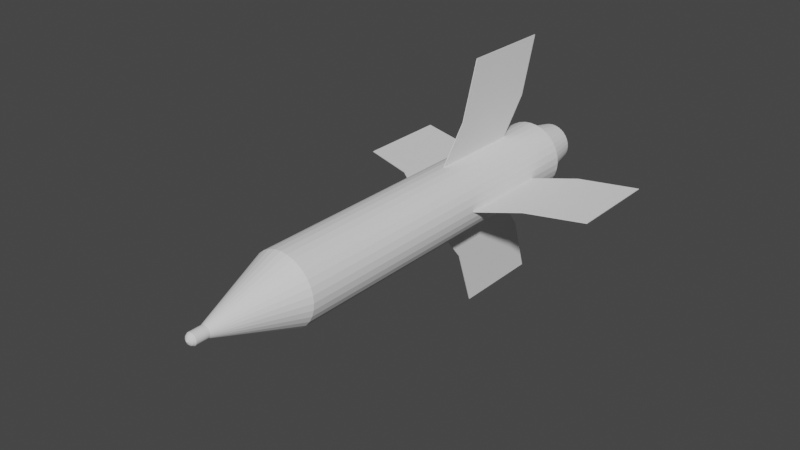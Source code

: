# Source: 9M14_Malyutka.blend  (saved by Blender 2.80.75; exported with 4.5.12 LTS)
import bpy
from mathutils import Matrix  # noqa: F401  (used for matrix-valued properties, if any)

bpy.ops.wm.read_factory_settings(use_empty=True)
scene = bpy.context.scene
scene.name = 'Scene'

# ---- collections
col_collection = bpy.data.collections.new('Collection'); scene.collection.children.link(col_collection)

# ---- world
world_world = bpy.data.worlds.new('World'); scene.world = world_world
world_world.use_nodes = True; world_world.node_tree.nodes.clear()
_N = world_world.node_tree.nodes; _L = world_world.node_tree.links
n0 = _N.new('ShaderNodeOutputWorld'); n0.name = 'World Output'; n0.location = (300, 300)
n1 = _N.new('ShaderNodeBackground'); n1.name = 'Background'; n1.location = (10, 300)
n1.inputs[0].default_value = (0.05088, 0.05088, 0.05088, 1.0)
_L.new(n1.outputs[0], n0.inputs[0])
n0.is_active_output = True
world_world.color = (0.05088, 0.05088, 0.05088)
world_world.use_sun_shadow = False
world_world.sun_shadow_jitter_overblur = 0.0

# ---- meshes
me_cylinder = bpy.data.meshes.new('Cylinder')
me_cylinder.from_pydata([(-7.441e-16, 1.0, -4.351), (1.06e-15, 1.0, 5.775), (0.1951, 0.9808, -4.351), (0.1951, 0.9808, 5.775), (0.3827, 0.9239, -4.351), (0.3827, 0.9239, 5.775), (0.5556, 0.8315, -4.351), (0.5556, 0.8315, 5.775), (0.7071, 0.7071, -4.351), (0.7071, 0.7071, 5.775), (0.8315, 0.5556, -4.351), (0.8315, 0.5556, 5.775), (0.9239, 0.3827, -4.351), (0.9239, 0.3827, 5.775), (0.9808, 0.1951, -4.351), (0.9808, 0.1951, 5.775), (1.0, -1.775e-07, -4.351), (1.0, 4.36e-07, 5.775), (0.9808, -0.1951, -4.351), (0.9808, -0.1951, 5.775), (0.9239, -0.3827, -4.351), (0.9239, -0.3827, 5.775), (0.8315, -0.5556, -4.351), (0.8315, -0.5556, 5.775), (0.7071, -0.7071, -4.351), (0.7071, -0.7071, 5.775), (0.5556, -0.8315, -4.351), (0.5556, -0.8315, 5.775), (0.3827, -0.9239, -4.351), (0.3827, -0.9239, 5.775), (0.1951, -0.9808, -4.351), (0.1951, -0.9808, 5.775), (-3.258e-07, -1.0, -4.351), (-3.258e-07, -1.0, 5.775), (-0.1951, -0.9808, -4.351), (-0.1951, -0.9808, 5.775), (-0.3827, -0.9239, -4.351), (-0.3827, -0.9239, 5.775), (-0.5556, -0.8315, -4.351), (-0.5556, -0.8315, 5.775), (-0.7071, -0.7071, -4.351), (-0.7071, -0.7071, 5.775), (-0.8315, -0.5556, -4.351), (-0.8315, -0.5556, 5.775), (-0.9239, -0.3827, -4.351), (-0.9239, -0.3827, 5.775), (-0.9808, -0.1951, -4.351), (-0.9808, -0.1951, 5.775), (-1.0, 7.126e-07, -4.351), (-1.0, 1.326e-06, 5.775), (-0.9808, 0.1951, -4.351), (-0.9808, 0.1951, 5.775), (-0.9239, 0.3827, -4.351), (-0.9239, 0.3827, 5.775), (-0.8315, 0.5556, -4.351), (-0.8315, 0.5556, 5.775), (-0.7071, 0.7071, -4.351), (-0.7071, 0.7071, 5.775), (-0.5556, 0.8315, -4.351), (-0.5556, 0.8315, 5.775), (-0.3827, 0.9239, -4.351), (-0.3827, 0.9239, 5.775), (-0.1951, 0.9808, -4.351), (-0.1951, 0.9808, 5.775), (1.055e-07, 0.1693, -6.715), (0.03304, 0.1661, -6.715), (0.0648, 0.1564, -6.715), (0.09408, 0.1408, -6.715), (0.1197, 0.1197, -6.715), (0.1408, 0.09408, -6.715), (0.1564, 0.0648, -6.715), (0.1661, 0.03304, -6.715), (0.1693, 4.244e-08, -6.715), (0.1661, -0.03304, -6.715), (0.1564, -0.0648, -6.715), (0.1408, -0.09408, -6.715), (0.1197, -0.1197, -6.715), (0.09408, -0.1408, -6.715), (0.0648, -0.1564, -6.715), (0.03304, -0.1661, -6.715), (5.03e-08, -0.1693, -6.715), (-0.03304, -0.1661, -6.715), (-0.0648, -0.1564, -6.715), (-0.09408, -0.1408, -6.715), (-0.1197, -0.1197, -6.715), (-0.1408, -0.09408, -6.715), (-0.1564, -0.0648, -6.715), (-0.1661, -0.03304, -6.715), (-0.1693, 1.932e-07, -6.715), (-0.1661, 0.03304, -6.715), (-0.1564, 0.0648, -6.715), (-0.1408, 0.09408, -6.715), (-0.1197, 0.1197, -6.715), (-0.09408, 0.1408, -6.715), (-0.0648, 0.1564, -6.715), (-0.03304, 0.1661, -6.715), (-2.106e-06, 0.1693, -7.097), (0.03303, 0.1661, -7.097), (0.0648, 0.1564, -7.097), (0.09408, 0.1408, -7.097), (0.1197, 0.1197, -7.097), (0.1408, 0.09408, -7.097), (0.1564, 0.0648, -7.097), (0.1661, 0.03304, -7.097), (0.1693, 4.244e-08, -7.097), (0.1661, -0.03304, -7.097), (0.1564, -0.0648, -7.097), (0.1408, -0.09408, -7.097), (0.1197, -0.1197, -7.097), (0.09408, -0.1408, -7.097), (0.0648, -0.1564, -7.097), (0.03303, -0.1661, -7.097), (-2.161e-06, -0.1693, -7.097), (-0.03304, -0.1661, -7.097), (-0.0648, -0.1564, -7.097), (-0.09408, -0.1408, -7.097), (-0.1197, -0.1197, -7.097), (-0.1408, -0.09408, -7.097), (-0.1564, -0.0648, -7.097), (-0.1661, -0.03304, -7.097), (-0.1693, 1.932e-07, -7.097), (-0.1661, 0.03304, -7.097), (-0.1564, 0.0648, -7.097), (-0.1408, 0.09408, -7.097), (-0.1197, 0.1197, -7.097), (-0.09408, 0.1408, -7.097), (-0.0648, 0.1564, -7.097), (-0.03304, 0.1661, -7.097), (-2.102e-06, 0.133, -7.159), (0.02595, 0.1305, -7.159), (0.0509, 0.1229, -7.159), (0.07389, 0.1106, -7.159), (0.09405, 0.09405, -7.159), (0.1106, 0.07389, -7.159), (0.1229, 0.0509, -7.159), (0.1304, 0.02595, -7.159), (0.133, 5.098e-08, -7.159), (0.1304, -0.02595, -7.159), (0.1229, -0.0509, -7.159), (0.1106, -0.07389, -7.159), (0.09405, -0.09405, -7.159), (0.07389, -0.1106, -7.159), (0.0509, -0.1229, -7.159), (0.02595, -0.1305, -7.159), (-2.146e-06, -0.133, -7.159), (-0.02595, -0.1305, -7.159), (-0.0509, -0.1229, -7.159), (-0.0739, -0.1106, -7.159), (-0.09405, -0.09405, -7.159), (-0.1106, -0.07389, -7.159), (-0.1229, -0.0509, -7.159), (-0.1305, -0.02595, -7.159), (-0.133, 1.694e-07, -7.159), (-0.1305, 0.02595, -7.159), (-0.1229, 0.0509, -7.159), (-0.1106, 0.07389, -7.159), (-0.09405, 0.09405, -7.159), (-0.0739, 0.1106, -7.159), (-0.0509, 0.1229, -7.159), (-0.02595, 0.1305, -7.159), (-2.098e-06, 0.09298, -7.192), (0.01814, 0.09119, -7.192), (0.03558, 0.0859, -7.192), (0.05165, 0.07731, -7.192), (0.06574, 0.06575, -7.192), (0.07731, 0.05166, -7.192), (0.0859, 0.03558, -7.192), (0.09119, 0.01814, -7.192), (0.09298, 6.173e-08, -7.192), (0.09119, -0.01814, -7.192), (0.0859, -0.03558, -7.192), (0.07731, -0.05166, -7.192), (0.06574, -0.06575, -7.192), (0.05165, -0.07731, -7.192), (0.03558, -0.0859, -7.192), (0.01814, -0.09119, -7.192), (-2.129e-06, -0.09298, -7.192), (-0.01814, -0.09119, -7.192), (-0.03558, -0.0859, -7.192), (-0.05166, -0.07731, -7.192), (-0.06575, -0.06575, -7.192), (-0.07731, -0.05166, -7.192), (-0.0859, -0.03558, -7.192), (-0.09119, -0.01814, -7.192), (-0.09298, 1.445e-07, -7.192), (-0.09119, 0.01814, -7.192), (-0.0859, 0.03558, -7.192), (-0.07731, 0.05166, -7.192), (-0.06575, 0.06575, -7.192), (-0.05166, 0.07731, -7.192), (-0.03558, 0.0859, -7.192), (-0.01814, 0.09119, -7.192), (-2.093e-06, 0.0467, -7.213), (0.009108, 0.0458, -7.213), (0.01787, 0.04314, -7.213), (0.02594, 0.03883, -7.213), (0.03302, 0.03302, -7.213), (0.03883, 0.02594, -7.213), (0.04314, 0.01787, -7.213), (0.0458, 0.00911, -7.213), (0.0467, 7.39e-08, -7.213), (0.0458, -0.00911, -7.213), (0.04314, -0.01787, -7.213), (0.03883, -0.02594, -7.213), (0.03302, -0.03302, -7.213), (0.02594, -0.03883, -7.213), (0.01787, -0.04314, -7.213), (0.009108, -0.0458, -7.213), (-2.108e-06, -0.0467, -7.213), (-0.009112, -0.0458, -7.213), (-0.01787, -0.04314, -7.213), (-0.02595, -0.03883, -7.213), (-0.03302, -0.03302, -7.213), (-0.03883, -0.02594, -7.213), (-0.04315, -0.01787, -7.213), (-0.0458, -0.00911, -7.213), (-0.0467, 1.155e-07, -7.213), (-0.0458, 0.00911, -7.213), (-0.04315, 0.01787, -7.213), (-0.03883, 0.02594, -7.213), (-0.03302, 0.03302, -7.213), (-0.02595, 0.03883, -7.213), (-0.01787, 0.04314, -7.213), (-0.009112, 0.0458, -7.213), (-2.089e-06, 8.37e-08, -7.236), (-0.3072, 0.7415, 5.863), (-0.4459, 0.6674, 5.863), (-0.5676, 0.5676, 5.863), (-0.6674, 0.4459, 5.863), (-0.7415, 0.3072, 5.863), (-0.7872, 0.1566, 5.863), (-0.8026, 1.2e-06, 5.863), (-0.7872, -0.1566, 5.863), (-0.7415, -0.3072, 5.863), (-0.6674, -0.4459, 5.863), (-0.5676, -0.5676, 5.863), (-0.4459, -0.6674, 5.863), (-0.3072, -0.7415, 5.863), (-0.1566, -0.7872, 5.863), (-2.355e-07, -0.8026, 5.863), (0.1566, -0.7872, 5.863), (0.3072, -0.7415, 5.863), (0.4459, -0.6674, 5.863), (0.5676, -0.5676, 5.863), (0.6674, -0.4459, 5.863), (0.7415, -0.3072, 5.863), (0.7872, -0.1566, 5.863), (0.8026, 4.857e-07, 5.863), (0.7872, 0.1566, 5.863), (0.7415, 0.3072, 5.863), (0.6674, 0.4459, 5.863), (0.5676, 0.5676, 5.863), (0.4459, 0.6674, 5.863), (0.3072, 0.7415, 5.863), (2.6e-08, 0.8026, 5.863), (0.1566, 0.7872, 5.863), (-0.1566, 0.7872, 5.863), (2.173e-07, 0.4255, 6.994), (-0.08301, 0.4173, 6.994), (-0.1628, 0.3931, 6.994), (-0.2364, 0.3538, 6.994), (-0.3009, 0.3009, 6.994), (-0.3538, 0.2364, 6.994), (-0.3931, 0.1628, 6.994), (-0.4173, 0.08301, 6.994), (-0.4255, 9.276e-07, 6.994), (-0.4173, -0.08301, 6.994), (-0.3931, -0.1628, 6.994), (-0.3538, -0.2364, 6.994), (-0.3009, -0.3009, 6.994), (-0.2364, -0.3538, 6.994), (-0.1628, -0.3931, 6.994), (-0.08301, -0.4173, 6.994), (1.181e-07, -0.4255, 6.994), (0.08301, -0.4173, 6.994), (0.1628, -0.3931, 6.994), (0.2364, -0.3538, 6.994), (0.3009, -0.3009, 6.994), (0.3538, -0.2364, 6.994), (0.3931, -0.1628, 6.994), (0.4173, -0.08301, 6.994), (0.4255, 5.086e-07, 6.994), (0.4173, 0.08301, 6.994), (0.3931, 0.1628, 6.994), (0.3538, 0.2364, 6.994), (0.3009, 0.3009, 6.994), (0.2364, 0.3538, 6.994), (0.1628, 0.3931, 6.994), (0.08301, 0.4173, 6.994), (0.4767, 0.3185, 6.994), (0.4054, 0.4054, 6.994), (0.5297, 0.2194, 6.994), (0.5623, 0.1119, 6.994), (0.5734, 5.319e-07, 6.994), (0.5623, -0.1119, 6.994), (0.5297, -0.2194, 6.994), (0.4767, -0.3185, 6.994), (0.4054, -0.4054, 6.994), (0.3185, -0.4767, 6.994), (0.2194, -0.5297, 6.994), (0.1119, -0.5623, 6.994), (7.422e-08, -0.5734, 6.994), (-0.1119, -0.5623, 6.994), (-0.2194, -0.5297, 6.994), (-0.3185, -0.4767, 6.994), (-0.4054, -0.4054, 6.994), (-0.4767, -0.3185, 6.994), (-0.5297, -0.2194, 6.994), (-0.5623, -0.1119, 6.994), (-0.5734, 1.042e-06, 6.994), (-0.5623, 0.1119, 6.994), (-0.5297, 0.2194, 6.994), (-0.4767, 0.3185, 6.994), (-0.4054, 0.4054, 6.994), (-0.3185, 0.4767, 6.994), (-0.2194, 0.5297, 6.994), (-0.1119, 0.5623, 6.994), (2.61e-07, 0.5734, 6.994), (0.3185, 0.4767, 6.994), (0.2194, 0.5297, 6.994), (0.1119, 0.5623, 6.994), (0.3538, 0.2364, 5.985), (0.3009, 0.3009, 5.985), (0.3931, 0.1628, 5.985), (0.4173, 0.08301, 5.985), (0.4255, 5.086e-07, 5.985), (0.4173, -0.08301, 5.985), (0.3931, -0.1628, 5.985), (0.3538, -0.2364, 5.985), (0.3009, -0.3009, 5.985), (0.2364, -0.3538, 5.985), (0.1628, -0.3931, 5.985), (0.08301, -0.4173, 5.985), (-1.159e-06, -0.4255, 5.985), (-0.08301, -0.4173, 5.985), (-0.1628, -0.3931, 5.985), (-0.2364, -0.3538, 5.985), (-0.3009, -0.3009, 5.985), (-0.3538, -0.2364, 5.985), (-0.3931, -0.1628, 5.985), (-0.4173, -0.08301, 5.985), (-0.4255, 9.276e-07, 5.985), (-0.4173, 0.08301, 5.985), (-0.3931, 0.1628, 5.985), (-0.3538, 0.2364, 5.985), (-0.3009, 0.3009, 5.985), (-0.2364, 0.3538, 5.985), (-0.1628, 0.3931, 5.985), (-0.08301, 0.4173, 5.985), (-1.06e-06, 0.4255, 5.985), (0.2364, 0.3538, 5.985), (0.1628, 0.3931, 5.985), (0.08301, 0.4173, 5.985)], [], [(0, 1, 3, 2), (2, 3, 5, 4), (4, 5, 7, 6), (6, 7, 9, 8), (8, 9, 11, 10), (10, 11, 13, 12), (12, 13, 15, 14), (14, 15, 17, 16), (16, 17, 19, 18), (18, 19, 21, 20), (20, 21, 23, 22), (22, 23, 25, 24), (24, 25, 27, 26), (26, 27, 29, 28), (28, 29, 31, 30), (30, 31, 33, 32), (32, 33, 35, 34), (34, 35, 37, 36), (36, 37, 39, 38), (38, 39, 41, 40), (40, 41, 43, 42), (42, 43, 45, 44), (44, 45, 47, 46), (46, 47, 49, 48), (48, 49, 51, 50), (50, 51, 53, 52), (52, 53, 55, 54), (54, 55, 57, 56), (56, 57, 59, 58), (58, 59, 61, 60), (7, 5, 253, 252), (60, 61, 63, 62), (62, 63, 1, 0), (40, 42, 85, 84), (83, 84, 116, 115), (58, 60, 94, 93), (14, 16, 72, 71), (32, 34, 81, 80), (50, 52, 90, 89), (6, 8, 68, 67), (24, 26, 77, 76), (42, 44, 86, 85), (60, 62, 95, 94), (16, 18, 73, 72), (34, 36, 82, 81), (52, 54, 91, 90), (8, 10, 69, 68), (26, 28, 78, 77), (44, 46, 87, 86), (0, 2, 65, 64), (62, 0, 64, 95), (18, 20, 74, 73), (36, 38, 83, 82), (54, 56, 92, 91), (10, 12, 70, 69), (28, 30, 79, 78), (46, 48, 88, 87), (2, 4, 66, 65), (20, 22, 75, 74), (38, 40, 84, 83), (56, 58, 93, 92), (12, 14, 71, 70), (30, 32, 80, 79), (48, 50, 89, 88), (4, 6, 67, 66), (22, 24, 76, 75), (118, 119, 151, 150), (70, 71, 103, 102), (84, 85, 117, 116), (71, 72, 104, 103), (85, 86, 118, 117), (72, 73, 105, 104), (86, 87, 119, 118), (73, 74, 106, 105), (87, 88, 120, 119), (74, 75, 107, 106), (88, 89, 121, 120), (75, 76, 108, 107), (89, 90, 122, 121), (76, 77, 109, 108), (90, 91, 123, 122), (77, 78, 110, 109), (64, 65, 97, 96), (91, 92, 124, 123), (78, 79, 111, 110), (65, 66, 98, 97), (92, 93, 125, 124), (79, 80, 112, 111), (66, 67, 99, 98), (93, 94, 126, 125), (80, 81, 113, 112), (67, 68, 100, 99), (94, 95, 127, 126), (81, 82, 114, 113), (68, 69, 101, 100), (95, 64, 96, 127), (82, 83, 115, 114), (69, 70, 102, 101), (153, 154, 186, 185), (105, 106, 138, 137), (119, 120, 152, 151), (106, 107, 139, 138), (120, 121, 153, 152), (107, 108, 140, 139), (121, 122, 154, 153), (108, 109, 141, 140), (122, 123, 155, 154), (109, 110, 142, 141), (96, 97, 129, 128), (123, 124, 156, 155), (110, 111, 143, 142), (97, 98, 130, 129), (124, 125, 157, 156), (111, 112, 144, 143), (98, 99, 131, 130), (125, 126, 158, 157), (112, 113, 145, 144), (99, 100, 132, 131), (126, 127, 159, 158), (113, 114, 146, 145), (100, 101, 133, 132), (127, 96, 128, 159), (114, 115, 147, 146), (101, 102, 134, 133), (115, 116, 148, 147), (102, 103, 135, 134), (116, 117, 149, 148), (103, 104, 136, 135), (117, 118, 150, 149), (104, 105, 137, 136), (161, 162, 194, 193), (140, 141, 173, 172), (154, 155, 187, 186), (141, 142, 174, 173), (128, 129, 161, 160), (155, 156, 188, 187), (142, 143, 175, 174), (129, 130, 162, 161), (156, 157, 189, 188), (143, 144, 176, 175), (130, 131, 163, 162), (157, 158, 190, 189), (144, 145, 177, 176), (131, 132, 164, 163), (158, 159, 191, 190), (145, 146, 178, 177), (132, 133, 165, 164), (159, 128, 160, 191), (146, 147, 179, 178), (133, 134, 166, 165), (147, 148, 180, 179), (134, 135, 167, 166), (148, 149, 181, 180), (135, 136, 168, 167), (149, 150, 182, 181), (136, 137, 169, 168), (150, 151, 183, 182), (137, 138, 170, 169), (151, 152, 184, 183), (138, 139, 171, 170), (152, 153, 185, 184), (139, 140, 172, 171), (196, 197, 224), (188, 189, 221, 220), (175, 176, 208, 207), (162, 163, 195, 194), (189, 190, 222, 221), (176, 177, 209, 208), (163, 164, 196, 195), (190, 191, 223, 222), (177, 178, 210, 209), (164, 165, 197, 196), (191, 160, 192, 223), (178, 179, 211, 210), (165, 166, 198, 197), (179, 180, 212, 211), (166, 167, 199, 198), (180, 181, 213, 212), (167, 168, 200, 199), (181, 182, 214, 213), (168, 169, 201, 200), (182, 183, 215, 214), (169, 170, 202, 201), (183, 184, 216, 215), (170, 171, 203, 202), (184, 185, 217, 216), (171, 172, 204, 203), (185, 186, 218, 217), (172, 173, 205, 204), (186, 187, 219, 218), (173, 174, 206, 205), (160, 161, 193, 192), (187, 188, 220, 219), (174, 175, 207, 206), (15, 13, 249, 248), (223, 192, 224), (210, 211, 224), (197, 198, 224), (211, 212, 224), (198, 199, 224), (212, 213, 224), (199, 200, 224), (213, 214, 224), (200, 201, 224), (214, 215, 224), (201, 202, 224), (215, 216, 224), (202, 203, 224), (216, 217, 224), (203, 204, 224), (217, 218, 224), (204, 205, 224), (218, 219, 224), (205, 206, 224), (192, 193, 224), (219, 220, 224), (206, 207, 224), (193, 194, 224), (220, 221, 224), (207, 208, 224), (194, 195, 224), (221, 222, 224), (208, 209, 224), (195, 196, 224), (222, 223, 224), (209, 210, 224), (59, 57, 227, 226), (41, 39, 236, 235), (23, 21, 245, 244), (5, 3, 255, 253), (49, 47, 232, 231), (31, 29, 241, 240), (13, 11, 250, 249), (57, 55, 228, 227), (39, 37, 237, 236), (21, 19, 246, 245), (1, 63, 256, 254), (3, 1, 254, 255), (47, 45, 233, 232), (29, 27, 242, 241), (11, 9, 251, 250), (55, 53, 229, 228), (37, 35, 238, 237), (19, 17, 247, 246), (63, 61, 225, 256), (45, 43, 234, 233), (27, 25, 243, 242), (9, 7, 252, 251), (53, 51, 230, 229), (35, 33, 239, 238), (17, 15, 248, 247), (61, 59, 226, 225), (43, 41, 235, 234), (25, 23, 244, 243), (236, 237, 303, 304), (33, 31, 240, 239), (51, 49, 231, 230), (286, 287, 351, 350), (254, 256, 316, 317), (250, 251, 290, 289), (237, 238, 302, 303), (256, 225, 315, 316), (251, 252, 318, 290), (238, 239, 301, 302), (225, 226, 314, 315), (252, 253, 319, 318), (239, 240, 300, 301), (226, 227, 313, 314), (253, 255, 320, 319), (240, 241, 299, 300), (227, 228, 312, 313), (255, 254, 317, 320), (241, 242, 298, 299), (228, 229, 311, 312), (242, 243, 297, 298), (229, 230, 310, 311), (243, 244, 296, 297), (230, 231, 309, 310), (244, 245, 295, 296), (231, 232, 308, 309), (245, 246, 294, 295), (232, 233, 307, 308), (246, 247, 293, 294), (233, 234, 306, 307), (247, 248, 292, 293), (234, 235, 305, 306), (248, 249, 291, 292), (235, 236, 304, 305), (249, 250, 289, 291), (285, 284, 289, 290), (284, 283, 291, 289), (283, 282, 292, 291), (282, 281, 293, 292), (281, 280, 294, 293), (280, 279, 295, 294), (279, 278, 296, 295), (278, 277, 297, 296), (277, 276, 298, 297), (276, 275, 299, 298), (275, 274, 300, 299), (274, 273, 301, 300), (273, 272, 302, 301), (272, 271, 303, 302), (271, 270, 304, 303), (270, 269, 305, 304), (269, 268, 306, 305), (268, 267, 307, 306), (267, 266, 308, 307), (266, 265, 309, 308), (265, 264, 310, 309), (264, 263, 311, 310), (263, 262, 312, 311), (262, 261, 313, 312), (261, 260, 314, 313), (260, 259, 315, 314), (259, 258, 316, 315), (258, 257, 317, 316), (286, 285, 290, 318), (287, 286, 318, 319), (288, 287, 319, 320), (257, 288, 320, 317), (352, 349, 348, 347, 346, 345, 344, 343, 342, 341, 340, 339, 338, 337, 336, 335, 334, 333, 332, 331, 330, 329, 328, 327, 326, 325, 324, 323, 321, 322, 350, 351), (268, 269, 337, 338), (281, 282, 324, 325), (287, 288, 352, 351), (267, 268, 338, 339), (280, 281, 325, 326), (288, 257, 349, 352), (266, 267, 339, 340), (279, 280, 326, 327), (265, 266, 340, 341), (278, 279, 327, 328), (264, 265, 341, 342), (277, 278, 328, 329), (263, 264, 342, 343), (276, 277, 329, 330), (262, 263, 343, 344), (275, 276, 330, 331), (261, 262, 344, 345), (274, 275, 331, 332), (260, 261, 345, 346), (273, 274, 332, 333), (259, 260, 346, 347), (272, 273, 333, 334), (258, 259, 347, 348), (271, 272, 334, 335), (284, 285, 322, 321), (257, 258, 348, 349), (270, 271, 335, 336), (283, 284, 321, 323), (285, 286, 350, 322), (269, 270, 336, 337), (282, 283, 323, 324)])
_uv = me_cylinder.uv_layers.new(name='UVMap')
_uv.uv.foreach_set('vector', [1.0, 0.5, 1.0, 1.0, 0.9688, 1.0, 0.9688, 0.5, 0.9688, 0.5, 0.9688, 1.0, 0.9375, 1.0, 0.9375, 0.5, 0.9375, 0.5, 0.9375, 1.0, 0.9062, 1.0, 0.9062, 0.5, 0.9062, 0.5, 0.9062, 1.0, 0.875, 1.0, 0.875, 0.5, 0.875, 0.5, 0.875, 1.0, 0.8438, 1.0, 0.8438, 0.5, 0.8438, 0.5, 0.8438, 1.0, 0.8125, 1.0, 0.8125, 0.5, 0.8125, 0.5, 0.8125, 1.0, 0.7812, 1.0, 0.7812, 0.5, 0.7812, 0.5, 0.7812, 1.0, 0.75, 1.0, 0.75, 0.5, 0.75, 0.5, 0.75, 1.0, 0.7188, 1.0, 0.7188, 0.5, 0.7188, 0.5, 0.7188, 1.0, 0.6875, 1.0, 0.6875, 0.5, 0.6875, 0.5, 0.6875, 1.0, 0.6562, 1.0, 0.6562, 0.5, 0.6562, 0.5, 0.6562, 1.0, 0.625, 1.0, 0.625, 0.5, 0.625, 0.5, 0.625, 1.0, 0.5938, 1.0, 0.5938, 0.5, 0.5938, 0.5, 0.5938, 1.0, 0.5625, 1.0, 0.5625, 0.5, 0.5625, 0.5, 0.5625, 1.0, 0.5312, 1.0, 0.5312, 0.5, 0.5312, 0.5, 0.5312, 1.0, 0.5, 1.0, 0.5, 0.5, 0.5, 0.5, 0.5, 1.0, 0.4688, 1.0, 0.4688, 0.5, 0.4688, 0.5, 0.4688, 1.0, 0.4375, 1.0, 0.4375, 0.5, 0.4375, 0.5, 0.4375, 1.0, 0.4062, 1.0, 0.4062, 0.5, 0.4062, 0.5, 0.4062, 1.0, 0.375, 1.0, 0.375, 0.5, 0.375, 0.5, 0.375, 1.0, 0.3438, 1.0, 0.3438, 0.5, 0.3438, 0.5, 0.3438, 1.0, 0.3125, 1.0, 0.3125, 0.5, 0.3125, 0.5, 0.3125, 1.0, 0.2812, 1.0, 0.2812, 0.5, 0.2812, 0.5, 0.2812, 1.0, 0.25, 1.0, 0.25, 0.5, 0.25, 0.5, 0.25, 1.0, 0.2188, 1.0, 0.2188, 0.5, 0.2188, 0.5, 0.2188, 1.0, 0.1875, 1.0, 0.1875, 0.5, 0.1875, 0.5, 0.1875, 1.0, 0.1562, 1.0, 0.1562, 0.5, 0.1562, 0.5, 0.1562, 1.0, 0.125, 1.0, 0.125, 0.5, 0.125, 0.5, 0.125, 1.0, 0.09375, 1.0, 0.09375, 0.5, 0.09375, 0.5, 0.09375, 1.0, 0.0625, 1.0, 0.0625, 0.5, 0.9062, 1.0, 0.9375, 1.0, 0.9375, 1.0, 0.9062, 1.0, 0.0625, 0.5, 0.0625, 1.0, 0.03125, 1.0, 0.03125, 0.5, 0.03125, 0.5, 0.03125, 1.0, 0.0, 1.0, 0.0, 0.5, 0.375, 0.5, 0.3438, 0.5, 0.3438, 0.5, 0.375, 0.5, 0.4062, 0.5, 0.375, 0.5, 0.375, 0.5, 0.4062, 0.5, 0.09375, 0.5, 0.0625, 0.5, 0.0625, 0.5, 0.09375, 0.5, 0.7812, 0.5, 0.75, 0.5, 0.75, 0.5, 0.7812, 0.5, 0.5, 0.5, 0.4688, 0.5, 0.4688, 0.5, 0.5, 0.5, 0.2188, 0.5, 0.1875, 0.5, 0.1875, 0.5, 0.2188, 0.5, 0.9062, 0.5, 0.875, 0.5, 0.875, 0.5, 0.9062, 0.5, 0.625, 0.5, 0.5938, 0.5, 0.5938, 0.5, 0.625, 0.5, 0.3438, 0.5, 0.3125, 0.5, 0.3125, 0.5, 0.3438, 0.5, 0.0625, 0.5, 0.03125, 0.5, 0.03125, 0.5, 0.0625, 0.5, 0.75, 0.5, 0.7188, 0.5, 0.7188, 0.5, 0.75, 0.5, 0.4688, 0.5, 0.4375, 0.5, 0.4375, 0.5, 0.4688, 0.5, 0.1875, 0.5, 0.1562, 0.5, 0.1562, 0.5, 0.1875, 0.5, 0.875, 0.5, 0.8438, 0.5, 0.8438, 0.5, 0.875, 0.5, 0.5938, 0.5, 0.5625, 0.5, 0.5625, 0.5, 0.5938, 0.5, 0.3125, 0.5, 0.2812, 0.5, 0.2812, 0.5, 0.3125, 0.5, 1.0, 0.5, 0.9688, 0.5, 0.9688, 0.5, 1.0, 0.5, 0.03125, 0.5, 0.0, 0.5, 0.0, 0.5, 0.03125, 0.5, 0.7188, 0.5, 0.6875, 0.5, 0.6875, 0.5, 0.7188, 0.5, 0.4375, 0.5, 0.4062, 0.5, 0.4062, 0.5, 0.4375, 0.5, 0.1562, 0.5, 0.125, 0.5, 0.125, 0.5, 0.1562, 0.5, 0.8438, 0.5, 0.8125, 0.5, 0.8125, 0.5, 0.8438, 0.5, 0.5625, 0.5, 0.5312, 0.5, 0.5312, 0.5, 0.5625, 0.5, 0.2812, 0.5, 0.25, 0.5, 0.25, 0.5, 0.2812, 0.5, 0.9688, 0.5, 0.9375, 0.5, 0.9375, 0.5, 0.9688, 0.5, 0.6875, 0.5, 0.6562, 0.5, 0.6562, 0.5, 0.6875, 0.5, 0.4062, 0.5, 0.375, 0.5, 0.375, 0.5, 0.4062, 0.5, 0.125, 0.5, 0.09375, 0.5, 0.09375, 0.5, 0.125, 0.5, 0.8125, 0.5, 0.7812, 0.5, 0.7812, 0.5, 0.8125, 0.5, 0.5312, 0.5, 0.5, 0.5, 0.5, 0.5, 0.5312, 0.5, 0.25, 0.5, 0.2188, 0.5, 0.2188, 0.5, 0.25, 0.5, 0.9375, 0.5, 0.9062, 0.5, 0.9062, 0.5, 0.9375, 0.5, 0.6562, 0.5, 0.625, 0.5, 0.625, 0.5, 0.6562, 0.5, 0.3125, 0.5, 0.2812, 0.5, 0.2812, 0.5, 0.3125, 0.5, 0.8125, 0.5, 0.7812, 0.5, 0.7812, 0.5, 0.8125, 0.5, 0.375, 0.5, 0.3438, 0.5, 0.3438, 0.5, 0.375, 0.5, 0.7812, 0.5, 0.75, 0.5, 0.75, 0.5, 0.7812, 0.5, 0.3438, 0.5, 0.3125, 0.5, 0.3125, 0.5, 0.3438, 0.5, 0.75, 0.5, 0.7188, 0.5, 0.7188, 0.5, 0.75, 0.5, 0.3125, 0.5, 0.2812, 0.5, 0.2812, 0.5, 0.3125, 0.5, 0.7188, 0.5, 0.6875, 0.5, 0.6875, 0.5, 0.7188, 0.5, 0.2812, 0.5, 0.25, 0.5, 0.25, 0.5, 0.2812, 0.5, 0.6875, 0.5, 0.6562, 0.5, 0.6562, 0.5, 0.6875, 0.5, 0.25, 0.5, 0.2188, 0.5, 0.2188, 0.5, 0.25, 0.5, 0.6562, 0.5, 0.625, 0.5, 0.625, 0.5, 0.6562, 0.5, 0.2188, 0.5, 0.1875, 0.5, 0.1875, 0.5, 0.2188, 0.5, 0.625, 0.5, 0.5938, 0.5, 0.5938, 0.5, 0.625, 0.5, 0.1875, 0.5, 0.1562, 0.5, 0.1562, 0.5, 0.1875, 0.5, 0.5938, 0.5, 0.5625, 0.5, 0.5625, 0.5, 0.5938, 0.5, 1.0, 0.5, 0.9688, 0.5, 0.9688, 0.5, 1.0, 0.5, 0.1562, 0.5, 0.125, 0.5, 0.125, 0.5, 0.1562, 0.5, 0.5625, 0.5, 0.5312, 0.5, 0.5312, 0.5, 0.5625, 0.5, 0.9688, 0.5, 0.9375, 0.5, 0.9375, 0.5, 0.9688, 0.5, 0.125, 0.5, 0.09375, 0.5, 0.09375, 0.5, 0.125, 0.5, 0.5312, 0.5, 0.5, 0.5, 0.5, 0.5, 0.5312, 0.5, 0.9375, 0.5, 0.9062, 0.5, 0.9062, 0.5, 0.9375, 0.5, 0.09375, 0.5, 0.0625, 0.5, 0.0625, 0.5, 0.09375, 0.5, 0.5, 0.5, 0.4688, 0.5, 0.4688, 0.5, 0.5, 0.5, 0.9062, 0.5, 0.875, 0.5, 0.875, 0.5, 0.9062, 0.5, 0.0625, 0.5, 0.03125, 0.5, 0.03125, 0.5, 0.0625, 0.5, 0.4688, 0.5, 0.4375, 0.5, 0.4375, 0.5, 0.4688, 0.5, 0.875, 0.5, 0.8438, 0.5, 0.8438, 0.5, 0.875, 0.5, 0.03125, 0.5, 0.0, 0.5, 0.0, 0.5, 0.03125, 0.5, 0.4375, 0.5, 0.4062, 0.5, 0.4062, 0.5, 0.4375, 0.5, 0.8438, 0.5, 0.8125, 0.5, 0.8125, 0.5, 0.8438, 0.5, 0.2188, 0.5, 0.1875, 0.5, 0.1875, 0.5, 0.2188, 0.5, 0.7188, 0.5, 0.6875, 0.5, 0.6875, 0.5, 0.7188, 0.5, 0.2812, 0.5, 0.25, 0.5, 0.25, 0.5, 0.2812, 0.5, 0.6875, 0.5, 0.6562, 0.5, 0.6562, 0.5, 0.6875, 0.5, 0.25, 0.5, 0.2188, 0.5, 0.2188, 0.5, 0.25, 0.5, 0.6562, 0.5, 0.625, 0.5, 0.625, 0.5, 0.6562, 0.5, 0.2188, 0.5, 0.1875, 0.5, 0.1875, 0.5, 0.2188, 0.5, 0.625, 0.5, 0.5938, 0.5, 0.5938, 0.5, 0.625, 0.5, 0.1875, 0.5, 0.1562, 0.5, 0.1562, 0.5, 0.1875, 0.5, 0.5938, 0.5, 0.5625, 0.5, 0.5625, 0.5, 0.5938, 0.5, 1.0, 0.5, 0.9688, 0.5, 0.9688, 0.5, 1.0, 0.5, 0.1562, 0.5, 0.125, 0.5, 0.125, 0.5, 0.1562, 0.5, 0.5625, 0.5, 0.5312, 0.5, 0.5312, 0.5, 0.5625, 0.5, 0.9688, 0.5, 0.9375, 0.5, 0.9375, 0.5, 0.9688, 0.5, 0.125, 0.5, 0.09375, 0.5, 0.09375, 0.5, 0.125, 0.5, 0.5312, 0.5, 0.5, 0.5, 0.5, 0.5, 0.5312, 0.5, 0.9375, 0.5, 0.9062, 0.5, 0.9062, 0.5, 0.9375, 0.5, 0.09375, 0.5, 0.0625, 0.5, 0.0625, 0.5, 0.09375, 0.5, 0.5, 0.5, 0.4688, 0.5, 0.4688, 0.5, 0.5, 0.5, 0.9062, 0.5, 0.875, 0.5, 0.875, 0.5, 0.9062, 0.5, 0.0625, 0.5, 0.03125, 0.5, 0.03125, 0.5, 0.0625, 0.5, 0.4688, 0.5, 0.4375, 0.5, 0.4375, 0.5, 0.4688, 0.5, 0.875, 0.5, 0.8438, 0.5, 0.8438, 0.5, 0.875, 0.5, 0.03125, 0.5, 0.0, 0.5, 0.0, 0.5, 0.03125, 0.5, 0.4375, 0.5, 0.4062, 0.5, 0.4062, 0.5, 0.4375, 0.5, 0.8438, 0.5, 0.8125, 0.5, 0.8125, 0.5, 0.8438, 0.5, 0.4062, 0.5, 0.375, 0.5, 0.375, 0.5, 0.4062, 0.5, 0.8125, 0.5, 0.7812, 0.5, 0.7812, 0.5, 0.8125, 0.5, 0.375, 0.5, 0.3438, 0.5, 0.3438, 0.5, 0.375, 0.5, 0.7812, 0.5, 0.75, 0.5, 0.75, 0.5, 0.7812, 0.5, 0.3438, 0.5, 0.3125, 0.5, 0.3125, 0.5, 0.3438, 0.5, 0.75, 0.5, 0.7188, 0.5, 0.7188, 0.5, 0.75, 0.5, 0.9688, 0.5, 0.9375, 0.5, 0.9375, 0.5, 0.9688, 0.5, 0.625, 0.5, 0.5938, 0.5, 0.5938, 0.5, 0.625, 0.5, 0.1875, 0.5, 0.1562, 0.5, 0.1562, 0.5, 0.1875, 0.5, 0.5938, 0.5, 0.5625, 0.5, 0.5625, 0.5, 0.5938, 0.5, 1.0, 0.5, 0.9688, 0.5, 0.9688, 0.5, 1.0, 0.5, 0.1562, 0.5, 0.125, 0.5, 0.125, 0.5, 0.1562, 0.5, 0.5625, 0.5, 0.5312, 0.5, 0.5312, 0.5, 0.5625, 0.5, 0.9688, 0.5, 0.9375, 0.5, 0.9375, 0.5, 0.9688, 0.5, 0.125, 0.5, 0.09375, 0.5, 0.09375, 0.5, 0.125, 0.5, 0.5312, 0.5, 0.5, 0.5, 0.5, 0.5, 0.5312, 0.5, 0.9375, 0.5, 0.9062, 0.5, 0.9062, 0.5, 0.9375, 0.5, 0.09375, 0.5, 0.0625, 0.5, 0.0625, 0.5, 0.09375, 0.5, 0.5, 0.5, 0.4688, 0.5, 0.4688, 0.5, 0.5, 0.5, 0.9062, 0.5, 0.875, 0.5, 0.875, 0.5, 0.9062, 0.5, 0.0625, 0.5, 0.03125, 0.5, 0.03125, 0.5, 0.0625, 0.5, 0.4688, 0.5, 0.4375, 0.5, 0.4375, 0.5, 0.4688, 0.5, 0.875, 0.5, 0.8438, 0.5, 0.8438, 0.5, 0.875, 0.5, 0.03125, 0.5, 0.0, 0.5, 0.0, 0.5, 0.03125, 0.5, 0.4375, 0.5, 0.4062, 0.5, 0.4062, 0.5, 0.4375, 0.5, 0.8438, 0.5, 0.8125, 0.5, 0.8125, 0.5, 0.8438, 0.5, 0.4062, 0.5, 0.375, 0.5, 0.375, 0.5, 0.4062, 0.5, 0.8125, 0.5, 0.7812, 0.5, 0.7812, 0.5, 0.8125, 0.5, 0.375, 0.5, 0.3438, 0.5, 0.3438, 0.5, 0.375, 0.5, 0.7812, 0.5, 0.75, 0.5, 0.75, 0.5, 0.7812, 0.5, 0.3438, 0.5, 0.3125, 0.5, 0.3125, 0.5, 0.3438, 0.5, 0.75, 0.5, 0.7188, 0.5, 0.7188, 0.5, 0.75, 0.5, 0.3125, 0.5, 0.2812, 0.5, 0.2812, 0.5, 0.3125, 0.5, 0.7188, 0.5, 0.6875, 0.5, 0.6875, 0.5, 0.7188, 0.5, 0.2812, 0.5, 0.25, 0.5, 0.25, 0.5, 0.2812, 0.5, 0.6875, 0.5, 0.6562, 0.5, 0.6562, 0.5, 0.6875, 0.5, 0.25, 0.5, 0.2188, 0.5, 0.2188, 0.5, 0.25, 0.5, 0.6562, 0.5, 0.625, 0.5, 0.625, 0.5, 0.6562, 0.5, 0.875, 0.5, 0.8438, 0.5, 0.875, 0.5, 0.125, 0.5, 0.09375, 0.5, 0.09375, 0.5, 0.125, 0.5, 0.5312, 0.5, 0.5, 0.5, 0.5, 0.5, 0.5312, 0.5, 0.9375, 0.5, 0.9062, 0.5, 0.9062, 0.5, 0.9375, 0.5, 0.09375, 0.5, 0.0625, 0.5, 0.0625, 0.5, 0.09375, 0.5, 0.5, 0.5, 0.4688, 0.5, 0.4688, 0.5, 0.5, 0.5, 0.9062, 0.5, 0.875, 0.5, 0.875, 0.5, 0.9062, 0.5, 0.0625, 0.5, 0.03125, 0.5, 0.03125, 0.5, 0.0625, 0.5, 0.4688, 0.5, 0.4375, 0.5, 0.4375, 0.5, 0.4688, 0.5, 0.875, 0.5, 0.8438, 0.5, 0.8438, 0.5, 0.875, 0.5, 0.03125, 0.5, 0.0, 0.5, 0.0, 0.5, 0.03125, 0.5, 0.4375, 0.5, 0.4062, 0.5, 0.4062, 0.5, 0.4375, 0.5, 0.8438, 0.5, 0.8125, 0.5, 0.8125, 0.5, 0.8438, 0.5, 0.4062, 0.5, 0.375, 0.5, 0.375, 0.5, 0.4062, 0.5, 0.8125, 0.5, 0.7812, 0.5, 0.7812, 0.5, 0.8125, 0.5, 0.375, 0.5, 0.3438, 0.5, 0.3438, 0.5, 0.375, 0.5, 0.7812, 0.5, 0.75, 0.5, 0.75, 0.5, 0.7812, 0.5, 0.3438, 0.5, 0.3125, 0.5, 0.3125, 0.5, 0.3438, 0.5, 0.75, 0.5, 0.7188, 0.5, 0.7188, 0.5, 0.75, 0.5, 0.3125, 0.5, 0.2812, 0.5, 0.2812, 0.5, 0.3125, 0.5, 0.7188, 0.5, 0.6875, 0.5, 0.6875, 0.5, 0.7188, 0.5, 0.2812, 0.5, 0.25, 0.5, 0.25, 0.5, 0.2812, 0.5, 0.6875, 0.5, 0.6562, 0.5, 0.6562, 0.5, 0.6875, 0.5, 0.25, 0.5, 0.2188, 0.5, 0.2188, 0.5, 0.25, 0.5, 0.6562, 0.5, 0.625, 0.5, 0.625, 0.5, 0.6562, 0.5, 0.2188, 0.5, 0.1875, 0.5, 0.1875, 0.5, 0.2188, 0.5, 0.625, 0.5, 0.5938, 0.5, 0.5938, 0.5, 0.625, 0.5, 0.1875, 0.5, 0.1562, 0.5, 0.1562, 0.5, 0.1875, 0.5, 0.5938, 0.5, 0.5625, 0.5, 0.5625, 0.5, 0.5938, 0.5, 1.0, 0.5, 0.9688, 0.5, 0.9688, 0.5, 1.0, 0.5, 0.1562, 0.5, 0.125, 0.5, 0.125, 0.5, 0.1562, 0.5, 0.5625, 0.5, 0.5312, 0.5, 0.5312, 0.5, 0.5625, 0.5, 0.7812, 1.0, 0.8125, 1.0, 0.8125, 1.0, 0.7812, 1.0, 0.03125, 0.5, 0.0, 0.5, 0.03125, 0.5, 0.4375, 0.5, 0.4062, 0.5, 0.4375, 0.5, 0.8438, 0.5, 0.8125, 0.5, 0.8438, 0.5, 0.4062, 0.5, 0.375, 0.5, 0.4062, 0.5, 0.8125, 0.5, 0.7812, 0.5, 0.8125, 0.5, 0.375, 0.5, 0.3438, 0.5, 0.375, 0.5, 0.7812, 0.5, 0.75, 0.5, 0.7812, 0.5, 0.3438, 0.5, 0.3125, 0.5, 0.3438, 0.5, 0.75, 0.5, 0.7188, 0.5, 0.75, 0.5, 0.3125, 0.5, 0.2812, 0.5, 0.3125, 0.5, 0.7188, 0.5, 0.6875, 0.5, 0.7188, 0.5, 0.2812, 0.5, 0.25, 0.5, 0.2812, 0.5, 0.6875, 0.5, 0.6562, 0.5, 0.6875, 0.5, 0.25, 0.5, 0.2188, 0.5, 0.25, 0.5, 0.6562, 0.5, 0.625, 0.5, 0.6562, 0.5, 0.2188, 0.5, 0.1875, 0.5, 0.2188, 0.5, 0.625, 0.5, 0.5938, 0.5, 0.625, 0.5, 0.1875, 0.5, 0.1562, 0.5, 0.1875, 0.5, 0.5938, 0.5, 0.5625, 0.5, 0.5938, 0.5, 1.0, 0.5, 0.9688, 0.5, 1.0, 0.5, 0.1562, 0.5, 0.125, 0.5, 0.1562, 0.5, 0.5625, 0.5, 0.5312, 0.5, 0.5625, 0.5, 0.9688, 0.5, 0.9375, 0.5, 0.9688, 0.5, 0.125, 0.5, 0.09375, 0.5, 0.125, 0.5, 0.5312, 0.5, 0.5, 0.5, 0.5312, 0.5, 0.9375, 0.5, 0.9062, 0.5, 0.9375, 0.5, 0.09375, 0.5, 0.0625, 0.5, 0.09375, 0.5, 0.5, 0.5, 0.4688, 0.5, 0.5, 0.5, 0.9062, 0.5, 0.875, 0.5, 0.9062, 0.5, 0.0625, 0.5, 0.03125, 0.5, 0.0625, 0.5, 0.4688, 0.5, 0.4375, 0.5, 0.4688, 0.5, 0.09375, 1.0, 0.125, 1.0, 0.125, 1.0, 0.09375, 1.0, 0.375, 1.0, 0.4062, 1.0, 0.4062, 1.0, 0.375, 1.0, 0.6562, 1.0, 0.6875, 1.0, 0.6875, 1.0, 0.6562, 1.0, 0.9375, 1.0, 0.9688, 1.0, 0.9688, 1.0, 0.9375, 1.0, 0.25, 1.0, 0.2812, 1.0, 0.2812, 1.0, 0.25, 1.0, 0.5312, 1.0, 0.5625, 1.0, 0.5625, 1.0, 0.5312, 1.0, 0.8125, 1.0, 0.8438, 1.0, 0.8438, 1.0, 0.8125, 1.0, 0.125, 1.0, 0.1562, 1.0, 0.1562, 1.0, 0.125, 1.0, 0.4062, 1.0, 0.4375, 1.0, 0.4375, 1.0, 0.4062, 1.0, 0.6875, 1.0, 0.7188, 1.0, 0.7188, 1.0, 0.6875, 1.0, 0.0, 1.0, 0.03125, 1.0, 0.03125, 1.0, 0.0, 1.0, 0.9688, 1.0, 1.0, 1.0, 1.0, 1.0, 0.9688, 1.0, 0.2812, 1.0, 0.3125, 1.0, 0.3125, 1.0, 0.2812, 1.0, 0.5625, 1.0, 0.5938, 1.0, 0.5938, 1.0, 0.5625, 1.0, 0.8438, 1.0, 0.875, 1.0, 0.875, 1.0, 0.8438, 1.0, 0.1562, 1.0, 0.1875, 1.0, 0.1875, 1.0, 0.1562, 1.0, 0.4375, 1.0, 0.4688, 1.0, 0.4688, 1.0, 0.4375, 1.0, 0.7188, 1.0, 0.75, 1.0, 0.75, 1.0, 0.7188, 1.0, 0.03125, 1.0, 0.0625, 1.0, 0.0625, 1.0, 0.03125, 1.0, 0.3125, 1.0, 0.3438, 1.0, 0.3438, 1.0, 0.3125, 1.0, 0.5938, 1.0, 0.625, 1.0, 0.625, 1.0, 0.5938, 1.0, 0.875, 1.0, 0.9062, 1.0, 0.9062, 1.0, 0.875, 1.0, 0.1875, 1.0, 0.2188, 1.0, 0.2188, 1.0, 0.1875, 1.0, 0.4688, 1.0, 0.5, 1.0, 0.5, 1.0, 0.4688, 1.0, 0.75, 1.0, 0.7812, 1.0, 0.7812, 1.0, 0.75, 1.0, 0.0625, 1.0, 0.09375, 1.0, 0.09375, 1.0, 0.0625, 1.0, 0.3438, 1.0, 0.375, 1.0, 0.375, 1.0, 0.3438, 1.0, 0.625, 1.0, 0.6562, 1.0, 0.6562, 1.0, 0.625, 1.0, 0.4062, 1.0, 0.4375, 1.0, 0.4375, 1.0, 0.4062, 1.0, 0.5, 1.0, 0.5312, 1.0, 0.5312, 1.0, 0.5, 1.0, 0.2188, 1.0, 0.25, 1.0, 0.25, 1.0, 0.2188, 1.0, 0.3553, 0.4075, 0.3225, 0.425, 0.3225, 0.425, 0.3553, 0.4075, 0.0, 1.0, 0.03125, 1.0, 0.03125, 1.0, 0.0, 1.0, 0.8438, 1.0, 0.875, 1.0, 0.875, 1.0, 0.8438, 1.0, 0.4375, 1.0, 0.4688, 1.0, 0.4688, 1.0, 0.4375, 1.0, 0.03125, 1.0, 0.0625, 1.0, 0.0625, 1.0, 0.03125, 1.0, 0.875, 1.0, 0.9062, 1.0, 0.9062, 1.0, 0.875, 1.0, 0.4688, 1.0, 0.5, 1.0, 0.5, 1.0, 0.4688, 1.0, 0.0625, 1.0, 0.09375, 1.0, 0.09375, 1.0, 0.0625, 1.0, 0.9062, 1.0, 0.9375, 1.0, 0.9375, 1.0, 0.9062, 1.0, 0.5, 1.0, 0.5312, 1.0, 0.5312, 1.0, 0.5, 1.0, 0.09375, 1.0, 0.125, 1.0, 0.125, 1.0, 0.09375, 1.0, 0.9375, 1.0, 0.9688, 1.0, 0.9688, 1.0, 0.9375, 1.0, 0.5312, 1.0, 0.5625, 1.0, 0.5625, 1.0, 0.5312, 1.0, 0.125, 1.0, 0.1562, 1.0, 0.1562, 1.0, 0.125, 1.0, 0.9688, 1.0, 1.0, 1.0, 1.0, 1.0, 0.9688, 1.0, 0.5625, 1.0, 0.5938, 1.0, 0.5938, 1.0, 0.5625, 1.0, 0.1562, 1.0, 0.1875, 1.0, 0.1875, 1.0, 0.1562, 1.0, 0.5938, 1.0, 0.625, 1.0, 0.625, 1.0, 0.5938, 1.0, 0.1875, 1.0, 0.2188, 1.0, 0.2188, 1.0, 0.1875, 1.0, 0.625, 1.0, 0.6562, 1.0, 0.6562, 1.0, 0.625, 1.0, 0.2188, 1.0, 0.25, 1.0, 0.25, 1.0, 0.2188, 1.0, 0.6562, 1.0, 0.6875, 1.0, 0.6875, 1.0, 0.6562, 1.0, 0.25, 1.0, 0.2812, 1.0, 0.2812, 1.0, 0.25, 1.0, 0.6875, 1.0, 0.7188, 1.0, 0.7188, 1.0, 0.6875, 1.0, 0.2812, 1.0, 0.3125, 1.0, 0.3125, 1.0, 0.2812, 1.0, 0.7188, 1.0, 0.75, 1.0, 0.75, 1.0, 0.7188, 1.0, 0.3125, 1.0, 0.3438, 1.0, 0.3438, 1.0, 0.3125, 1.0, 0.75, 1.0, 0.7812, 1.0, 0.7812, 1.0, 0.75, 1.0, 0.3438, 1.0, 0.375, 1.0, 0.375, 1.0, 0.3438, 1.0, 0.7812, 1.0, 0.8125, 1.0, 0.8125, 1.0, 0.7812, 1.0, 0.375, 1.0, 0.4062, 1.0, 0.4062, 1.0, 0.375, 1.0, 0.8125, 1.0, 0.8438, 1.0, 0.8438, 1.0, 0.8125, 1.0, 0.384, 0.384, 0.4075, 0.3553, 0.4496, 0.3833, 0.4197, 0.4197, 0.4075, 0.3553, 0.425, 0.3225, 0.4717, 0.3418, 0.4496, 0.3833, 0.425, 0.3225, 0.4358, 0.287, 0.4854, 0.2968, 0.4717, 0.3418, 0.4358, 0.287, 0.4395, 0.25, 0.49, 0.25, 0.4854, 0.2968, 0.4395, 0.25, 0.4358, 0.213, 0.4854, 0.2032, 0.49, 0.25, 0.4358, 0.213, 0.425, 0.1775, 0.4717, 0.1582, 0.4854, 0.2032, 0.425, 0.1775, 0.4075, 0.1447, 0.4496, 0.1167, 0.4717, 0.1582, 0.4075, 0.1447, 0.384, 0.116, 0.4197, 0.08029, 0.4496, 0.1167, 0.384, 0.116, 0.3553, 0.09248, 0.3833, 0.05045, 0.4197, 0.08029, 0.3553, 0.09248, 0.3225, 0.07497, 0.3418, 0.02827, 0.3833, 0.05045, 0.3225, 0.07497, 0.287, 0.06419, 0.2968, 0.01461, 0.3418, 0.02827, 0.287, 0.06419, 0.25, 0.06055, 0.25, 0.01, 0.2968, 0.01461, 0.25, 0.06055, 0.213, 0.06419, 0.2032, 0.01461, 0.25, 0.01, 0.213, 0.06419, 0.1775, 0.07497, 0.1582, 0.02827, 0.2032, 0.01461, 0.1775, 0.07497, 0.1447, 0.09248, 0.1167, 0.05045, 0.1582, 0.02827, 0.1447, 0.09248, 0.116, 0.116, 0.08029, 0.08029, 0.1167, 0.05045, 0.116, 0.116, 0.09248, 0.1447, 0.05045, 0.1167, 0.08029, 0.08029, 0.09248, 0.1447, 0.07497, 0.1775, 0.02827, 0.1582, 0.05045, 0.1167, 0.07497, 0.1775, 0.06419, 0.213, 0.01461, 0.2032, 0.02827, 0.1582, 0.06419, 0.213, 0.06055, 0.25, 0.01, 0.25, 0.01461, 0.2032, 0.06055, 0.25, 0.06419, 0.287, 0.01461, 0.2968, 0.01, 0.25, 0.06419, 0.287, 0.07497, 0.3225, 0.02827, 0.3418, 0.01461, 0.2968, 0.07497, 0.3225, 0.09248, 0.3553, 0.05045, 0.3833, 0.02827, 0.3418, 0.09248, 0.3553, 0.116, 0.384, 0.08029, 0.4197, 0.05045, 0.3833, 0.116, 0.384, 0.1447, 0.4075, 0.1167, 0.4496, 0.08029, 0.4197, 0.1447, 0.4075, 0.1775, 0.425, 0.1582, 0.4717, 0.1167, 0.4496, 0.1775, 0.425, 0.213, 0.4358, 0.2032, 0.4854, 0.1582, 0.4717, 0.213, 0.4358, 0.25, 0.4395, 0.25, 0.49, 0.2032, 0.4854, 0.3553, 0.4075, 0.384, 0.384, 0.4197, 0.4197, 0.3833, 0.4496, 0.3225, 0.425, 0.3553, 0.4075, 0.3833, 0.4496, 0.3418, 0.4717, 0.287, 0.4358, 0.3225, 0.425, 0.3418, 0.4717, 0.2968, 0.4854, 0.25, 0.4395, 0.287, 0.4358, 0.2968, 0.4854, 0.25, 0.49, 0.287, 0.4358, 0.25, 0.4395, 0.213, 0.4358, 0.1775, 0.425, 0.1447, 0.4075, 0.116, 0.384, 0.09248, 0.3553, 0.07497, 0.3225, 0.06419, 0.287, 0.06055, 0.25, 0.06419, 0.213, 0.07497, 0.1775, 0.09248, 0.1447, 0.116, 0.116, 0.1447, 0.09248, 0.1775, 0.07497, 0.213, 0.06419, 0.25, 0.06055, 0.287, 0.06419, 0.3225, 0.07497, 0.3553, 0.09248, 0.384, 0.116, 0.4075, 0.1447, 0.425, 0.1775, 0.4358, 0.213, 0.4395, 0.25, 0.4358, 0.287, 0.425, 0.3225, 0.4075, 0.3553, 0.384, 0.384, 0.3553, 0.4075, 0.3225, 0.425, 0.09248, 0.1447, 0.116, 0.116, 0.116, 0.116, 0.09248, 0.1447, 0.4395, 0.25, 0.4358, 0.287, 0.4358, 0.287, 0.4395, 0.25, 0.3225, 0.425, 0.287, 0.4358, 0.287, 0.4358, 0.3225, 0.425, 0.07497, 0.1775, 0.09248, 0.1447, 0.09248, 0.1447, 0.07497, 0.1775, 0.4358, 0.213, 0.4395, 0.25, 0.4395, 0.25, 0.4358, 0.213, 0.287, 0.4358, 0.25, 0.4395, 0.25, 0.4395, 0.287, 0.4358, 0.06419, 0.213, 0.07497, 0.1775, 0.07497, 0.1775, 0.06419, 0.213, 0.425, 0.1775, 0.4358, 0.213, 0.4358, 0.213, 0.425, 0.1775, 0.06055, 0.25, 0.06419, 0.213, 0.06419, 0.213, 0.06055, 0.25, 0.4075, 0.1447, 0.425, 0.1775, 0.425, 0.1775, 0.4075, 0.1447, 0.06419, 0.287, 0.06055, 0.25, 0.06055, 0.25, 0.06419, 0.287, 0.384, 0.116, 0.4075, 0.1447, 0.4075, 0.1447, 0.384, 0.116, 0.07497, 0.3225, 0.06419, 0.287, 0.06419, 0.287, 0.07497, 0.3225, 0.3553, 0.09248, 0.384, 0.116, 0.384, 0.116, 0.3553, 0.09248, 0.09248, 0.3553, 0.07497, 0.3225, 0.07497, 0.3225, 0.09248, 0.3553, 0.3225, 0.07497, 0.3553, 0.09248, 0.3553, 0.09248, 0.3225, 0.07497, 0.116, 0.384, 0.09248, 0.3553, 0.09248, 0.3553, 0.116, 0.384, 0.287, 0.06419, 0.3225, 0.07497, 0.3225, 0.07497, 0.287, 0.06419, 0.1447, 0.4075, 0.116, 0.384, 0.116, 0.384, 0.1447, 0.4075, 0.25, 0.06055, 0.287, 0.06419, 0.287, 0.06419, 0.25, 0.06055, 0.1775, 0.425, 0.1447, 0.4075, 0.1447, 0.4075, 0.1775, 0.425, 0.213, 0.06419, 0.25, 0.06055, 0.25, 0.06055, 0.213, 0.06419, 0.213, 0.4358, 0.1775, 0.425, 0.1775, 0.425, 0.213, 0.4358, 0.1775, 0.07497, 0.213, 0.06419, 0.213, 0.06419, 0.1775, 0.07497, 0.4075, 0.3553, 0.384, 0.384, 0.384, 0.384, 0.4075, 0.3553, 0.25, 0.4395, 0.213, 0.4358, 0.213, 0.4358, 0.25, 0.4395, 0.1447, 0.09248, 0.1775, 0.07497, 0.1775, 0.07497, 0.1447, 0.09248, 0.425, 0.3225, 0.4075, 0.3553, 0.4075, 0.3553, 0.425, 0.3225, 0.384, 0.384, 0.3553, 0.4075, 0.3553, 0.4075, 0.384, 0.384, 0.116, 0.116, 0.1447, 0.09248, 0.1447, 0.09248, 0.116, 0.116, 0.4358, 0.287, 0.425, 0.3225, 0.425, 0.3225, 0.4358, 0.287])
me_cylinder.use_remesh_preserve_volume = False
me_cylinder.use_remesh_preserve_attributes = False
me_cylinder.use_mirror_vertex_groups = False
me_cylinder.update()
me_cube_002 = bpy.data.meshes.new('Cube.002')
me_cube_002.from_pydata([(-1.0, 7.742, -6.307), (-1.0, 5.221, -3.098), (-1.0, 16.35, -6.307), (-1.0, 13.83, -3.098), (1.0, 7.742, -6.307), (1.0, 5.221, -3.098), (1.0, 16.35, -6.307), (1.0, 13.83, -3.098), (-1.0, 9.455, -11.41), (-1.0, 17.93, -11.41), (1.0, 9.455, -11.41), (1.0, 17.93, -11.41), (-1.0, 7.742, 6.307), (-1.0, 5.221, 3.098), (-1.0, 16.35, 6.307), (-1.0, 13.83, 3.098), (1.0, 7.742, 6.307), (1.0, 5.221, 3.098), (1.0, 16.35, 6.307), (1.0, 13.83, 3.098), (-1.0, 9.455, 11.41), (-1.0, 17.93, 11.41), (1.0, 9.455, 11.41), (1.0, 17.93, 11.41), (-210.2, 7.742, 0.03), (-103.3, 5.221, 0.03), (-210.2, 16.35, 0.03), (-103.3, 13.83, 0.03), (-210.2, 7.742, -0.03), (-103.3, 5.221, -0.03), (-210.2, 16.35, -0.03), (-103.3, 13.83, -0.03), (-380.4, 9.455, 0.03), (-380.4, 17.93, 0.03), (-380.4, 9.455, -0.03), (-380.4, 17.93, -0.03), (210.2, 7.742, 0.03), (103.3, 5.221, 0.03), (210.2, 16.35, 0.03), (103.3, 13.83, 0.03), (210.2, 7.742, -0.03), (103.3, 5.221, -0.03), (210.2, 16.35, -0.03), (103.3, 13.83, -0.03), (380.4, 9.455, 0.03), (380.4, 17.93, 0.03), (380.4, 9.455, -0.03), (380.4, 17.93, -0.03)], [], [(0, 1, 3, 2), (2, 3, 7, 6), (6, 7, 5, 4), (4, 5, 1, 0), (0, 2, 9, 8), (7, 3, 1, 5), (9, 11, 10, 8), (6, 4, 10, 11), (4, 0, 8, 10), (2, 6, 11, 9), (12, 14, 15, 13), (14, 18, 19, 15), (18, 16, 17, 19), (16, 12, 13, 17), (12, 20, 21, 14), (19, 17, 13, 15), (21, 20, 22, 23), (18, 23, 22, 16), (16, 22, 20, 12), (14, 21, 23, 18), (24, 25, 27, 26), (26, 27, 31, 30), (30, 31, 29, 28), (28, 29, 25, 24), (24, 26, 33, 32), (31, 27, 25, 29), (33, 35, 34, 32), (30, 28, 34, 35), (28, 24, 32, 34), (26, 30, 35, 33), (36, 38, 39, 37), (38, 42, 43, 39), (42, 40, 41, 43), (40, 36, 37, 41), (36, 44, 45, 38), (43, 41, 37, 39), (45, 44, 46, 47), (42, 47, 46, 40), (40, 46, 44, 36), (38, 45, 47, 42)])
_uv = me_cube_002.uv_layers.new(name='UVMap')
_uv.uv.foreach_set('vector', [0.375, 0.0, 0.625, 0.0, 0.625, 0.25, 0.375, 0.25, 0.375, 0.25, 0.625, 0.25, 0.625, 0.5, 0.375, 0.5, 0.375, 0.5, 0.625, 0.5, 0.625, 0.75, 0.375, 0.75, 0.375, 0.75, 0.625, 0.75, 0.625, 1.0, 0.375, 1.0, 0.375, 0.0, 0.375, 0.25, 0.375, 0.25, 0.375, 0.0, 0.625, 0.5, 0.875, 0.5, 0.875, 0.75, 0.625, 0.75, 0.125, 0.5, 0.375, 0.5, 0.375, 0.75, 0.125, 0.75, 0.375, 0.5, 0.375, 0.75, 0.375, 0.75, 0.375, 0.5, 0.375, 0.75, 0.375, 1.0, 0.375, 1.0, 0.375, 0.75, 0.375, 0.25, 0.375, 0.5, 0.375, 0.5, 0.375, 0.25, 0.375, 0.0, 0.375, 0.25, 0.625, 0.25, 0.625, 0.0, 0.375, 0.25, 0.375, 0.5, 0.625, 0.5, 0.625, 0.25, 0.375, 0.5, 0.375, 0.75, 0.625, 0.75, 0.625, 0.5, 0.375, 0.75, 0.375, 1.0, 0.625, 1.0, 0.625, 0.75, 0.375, 0.0, 0.375, 0.0, 0.375, 0.25, 0.375, 0.25, 0.625, 0.5, 0.625, 0.75, 0.875, 0.75, 0.875, 0.5, 0.125, 0.5, 0.125, 0.75, 0.375, 0.75, 0.375, 0.5, 0.375, 0.5, 0.375, 0.5, 0.375, 0.75, 0.375, 0.75, 0.375, 0.75, 0.375, 0.75, 0.375, 1.0, 0.375, 1.0, 0.375, 0.25, 0.375, 0.25, 0.375, 0.5, 0.375, 0.5, 0.375, 0.0, 0.625, 0.0, 0.625, 0.25, 0.375, 0.25, 0.375, 0.25, 0.625, 0.25, 0.625, 0.5, 0.375, 0.5, 0.375, 0.5, 0.625, 0.5, 0.625, 0.75, 0.375, 0.75, 0.375, 0.75, 0.625, 0.75, 0.625, 1.0, 0.375, 1.0, 0.375, 0.0, 0.375, 0.25, 0.375, 0.25, 0.375, 0.0, 0.625, 0.5, 0.875, 0.5, 0.875, 0.75, 0.625, 0.75, 0.125, 0.5, 0.375, 0.5, 0.375, 0.75, 0.125, 0.75, 0.375, 0.5, 0.375, 0.75, 0.375, 0.75, 0.375, 0.5, 0.375, 0.75, 0.375, 1.0, 0.375, 1.0, 0.375, 0.75, 0.375, 0.25, 0.375, 0.5, 0.375, 0.5, 0.375, 0.25, 0.375, 0.0, 0.375, 0.25, 0.625, 0.25, 0.625, 0.0, 0.375, 0.25, 0.375, 0.5, 0.625, 0.5, 0.625, 0.25, 0.375, 0.5, 0.375, 0.75, 0.625, 0.75, 0.625, 0.5, 0.375, 0.75, 0.375, 1.0, 0.625, 1.0, 0.625, 0.75, 0.375, 0.0, 0.375, 0.0, 0.375, 0.25, 0.375, 0.25, 0.625, 0.5, 0.625, 0.75, 0.875, 0.75, 0.875, 0.5, 0.125, 0.5, 0.125, 0.75, 0.375, 0.75, 0.375, 0.5, 0.375, 0.5, 0.375, 0.5, 0.375, 0.75, 0.375, 0.75, 0.375, 0.75, 0.375, 0.75, 0.375, 1.0, 0.375, 1.0, 0.375, 0.25, 0.375, 0.25, 0.375, 0.5, 0.375, 0.5])
me_cube_002.use_remesh_preserve_volume = False
me_cube_002.use_remesh_preserve_attributes = False
me_cube_002.use_mirror_vertex_groups = False
me_cube_002.update()

# ---- objects
ob_body = bpy.data.objects.new('Body', me_cylinder)
ob_fins = bpy.data.objects.new('Fins', me_cube_002)

# ---- transforms, parenting, visibility, modifiers, constraints
ob_body.location = (0.0, 2.298e-08, 0.0)
ob_body.rotation_euler = (-1.571, -2.22e-16, 2.22e-16)
ob_body.scale = (0.06167, 0.06167, 0.06167)
ob_body.lineart.crease_threshold = 0.0
ob_fins.location = (0.0, 3.662e-08, 0.0)
ob_fins.rotation_euler = (-1.776e-15, -1.571, 0.0)
ob_fins.scale = (0.0005916, 0.01972, 0.01972)
ob_fins.lineart.crease_threshold = 0.0

# ---- collection membership
col_collection.objects.link(ob_body)
col_collection.objects.link(ob_fins)

# ---- scene / render settings (as saved in the file)
scene.frame_start = 1; scene.frame_end = 250; scene.frame_set(1)
scene.render.engine = 'BLENDER_EEVEE_NEXT'
scene.cycles.use_denoising = False
scene.cycles.samples = 128
scene.cycles.sampling_pattern = 'TABULATED_SOBOL'
scene.cycles.use_adaptive_sampling = False
scene.cycles.use_light_tree = False
scene.view_settings.view_transform = 'Filmic'
bpy.context.view_layer.update()

# ---- added for rendering (the .blend has no active camera and no usable light): camera, sun
cam_auto = bpy.data.cameras.new('AutoCamera')
cam_auto.lens = 50.0
cam_auto.sensor_width = 36.0
cam_auto.clip_end = 1000.0
ob_auto_camera = bpy.data.objects.new('AutoCamera', cam_auto)
scene.collection.objects.link(ob_auto_camera)
ob_auto_camera.location = (1.00298, -1.21103, 0.802386)
ob_auto_camera.rotation_euler = (1.09748, -7.21219e-08, 0.694738)
scene.camera = ob_auto_camera
light_auto_sun = bpy.data.lights.new('AutoSun', 'SUN')
light_auto_sun.energy = 3.0
light_auto_sun.angle = 0.0523599
ob_auto_sun = bpy.data.objects.new('AutoSun', light_auto_sun)
scene.collection.objects.link(ob_auto_sun)
ob_auto_sun.rotation_euler = (0.872665, 0.174533, 0.523599)
bpy.context.view_layer.update()
